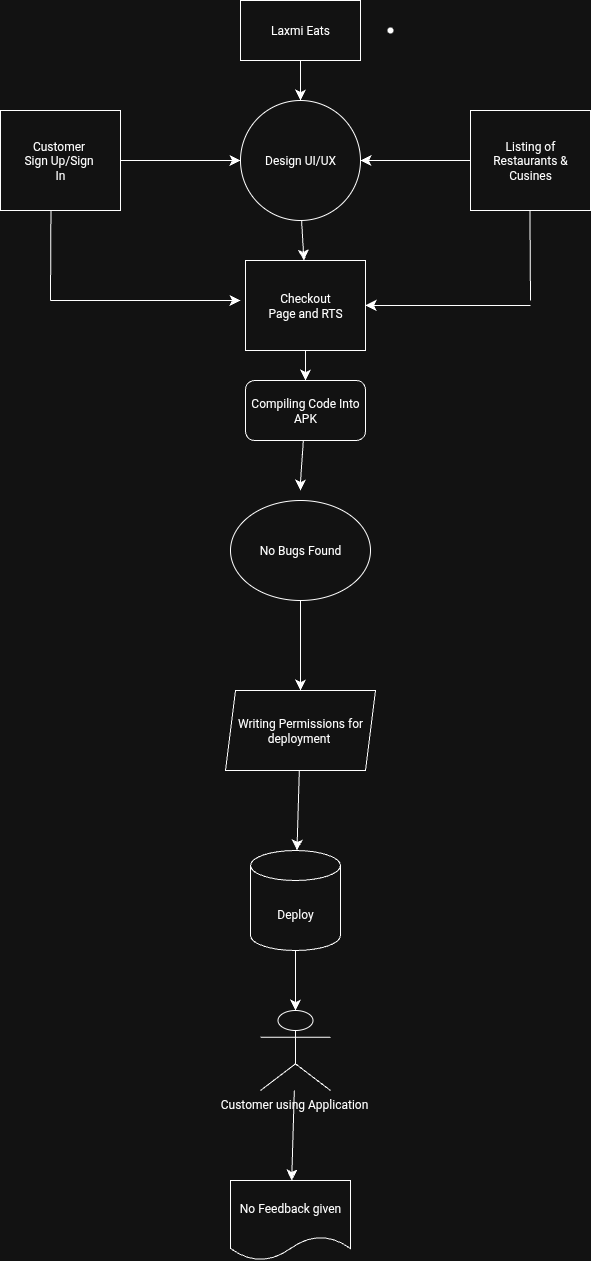

The diagram above was exported from draw.io. Its source (the exported page's mxGraphModel, read from the mxfile embedded in the PNG):
<mxGraphModel dx="589" dy="967" grid="1" gridSize="10" guides="1" tooltips="1" connect="1" arrows="1" fold="1" page="1" pageScale="1" pageWidth="850" pageHeight="1100" math="0" shadow="0">
  <root>
    <mxCell id="0" />
    <mxCell id="1" parent="0" />
    <mxCell id="H6Rpe1tZiLzv2oRQfC8M-17" value="" style="shape=waypoint;sketch=0;size=6;pointerEvents=1;points=[];fillColor=none;resizable=0;rotatable=0;perimeter=centerPerimeter;snapToPoint=1;" parent="1" vertex="1">
      <mxGeometry x="460" y="40" width="20" height="20" as="geometry" />
    </mxCell>
    <mxCell id="4wwDXYRdF1ygTKHg7X3I-2" style="edgeStyle=none;curved=1;rounded=0;orthogonalLoop=1;jettySize=auto;html=1;fontSize=12;startSize=8;endSize=8;" parent="1" source="4wwDXYRdF1ygTKHg7X3I-3" edge="1">
      <mxGeometry relative="1" as="geometry">
        <mxPoint x="380" y="170" as="targetPoint" />
      </mxGeometry>
    </mxCell>
    <mxCell id="4wwDXYRdF1ygTKHg7X3I-1" value="Laxmi Eats" style="whiteSpace=wrap;html=1;" parent="1" vertex="1">
      <mxGeometry x="320" y="20" width="120" height="60" as="geometry" />
    </mxCell>
    <mxCell id="4wwDXYRdF1ygTKHg7X3I-6" style="edgeStyle=none;curved=1;rounded=0;orthogonalLoop=1;jettySize=auto;html=1;fontSize=12;startSize=8;endSize=8;" parent="1" source="4wwDXYRdF1ygTKHg7X3I-9" edge="1">
      <mxGeometry relative="1" as="geometry">
        <mxPoint x="380" y="370" as="targetPoint" />
        <Array as="points" />
      </mxGeometry>
    </mxCell>
    <mxCell id="4wwDXYRdF1ygTKHg7X3I-5" style="edgeStyle=none;curved=1;rounded=0;orthogonalLoop=1;jettySize=auto;html=1;entryX=1;entryY=0.5;entryDx=0;entryDy=0;fontSize=12;startSize=8;endSize=8;" parent="1" source="4wwDXYRdF1ygTKHg7X3I-3" target="4wwDXYRdF1ygTKHg7X3I-3" edge="1">
      <mxGeometry relative="1" as="geometry" />
    </mxCell>
    <mxCell id="4wwDXYRdF1ygTKHg7X3I-8" value="" style="edgeStyle=none;curved=1;rounded=0;orthogonalLoop=1;jettySize=auto;html=1;fontSize=12;startSize=8;endSize=8;" parent="1" source="4wwDXYRdF1ygTKHg7X3I-1" target="4wwDXYRdF1ygTKHg7X3I-3" edge="1">
      <mxGeometry relative="1" as="geometry">
        <mxPoint x="380" y="170" as="targetPoint" />
        <mxPoint x="380" y="80" as="sourcePoint" />
      </mxGeometry>
    </mxCell>
    <mxCell id="4wwDXYRdF1ygTKHg7X3I-3" value="Design UI/UX" style="ellipse;whiteSpace=wrap;html=1;" parent="1" vertex="1">
      <mxGeometry x="320" y="120" width="120" height="120" as="geometry" />
    </mxCell>
    <mxCell id="4wwDXYRdF1ygTKHg7X3I-13" value="" style="edgeStyle=none;curved=1;rounded=0;orthogonalLoop=1;jettySize=auto;html=1;fontSize=12;startSize=8;endSize=8;" parent="1" source="4wwDXYRdF1ygTKHg7X3I-12" target="4wwDXYRdF1ygTKHg7X3I-3" edge="1">
      <mxGeometry relative="1" as="geometry" />
    </mxCell>
    <mxCell id="4wwDXYRdF1ygTKHg7X3I-12" value="Listing of&lt;div&gt;Restaurants &amp;amp;&lt;/div&gt;&lt;div&gt;Cusines&lt;/div&gt;" style="whiteSpace=wrap;html=1;" parent="1" vertex="1">
      <mxGeometry x="550" y="130" width="120" height="100" as="geometry" />
    </mxCell>
    <mxCell id="4wwDXYRdF1ygTKHg7X3I-15" value="" style="edgeStyle=none;curved=1;rounded=0;orthogonalLoop=1;jettySize=auto;html=1;fontSize=12;startSize=8;endSize=8;" parent="1" source="4wwDXYRdF1ygTKHg7X3I-14" target="4wwDXYRdF1ygTKHg7X3I-3" edge="1">
      <mxGeometry relative="1" as="geometry" />
    </mxCell>
    <mxCell id="4wwDXYRdF1ygTKHg7X3I-14" value="Customer&amp;nbsp;&lt;div&gt;Sign Up/Sign&amp;nbsp;&lt;/div&gt;&lt;div&gt;In&lt;/div&gt;" style="whiteSpace=wrap;html=1;" parent="1" vertex="1">
      <mxGeometry x="80" y="130" width="120" height="100" as="geometry" />
    </mxCell>
    <mxCell id="4wwDXYRdF1ygTKHg7X3I-31" value="" style="edgeStyle=none;curved=1;rounded=0;orthogonalLoop=1;jettySize=auto;html=1;fontSize=12;startSize=8;endSize=8;" parent="1" source="4wwDXYRdF1ygTKHg7X3I-20" target="4wwDXYRdF1ygTKHg7X3I-30" edge="1">
      <mxGeometry relative="1" as="geometry" />
    </mxCell>
    <mxCell id="4wwDXYRdF1ygTKHg7X3I-20" value="No Bugs Found" style="ellipse;whiteSpace=wrap;html=1;rounded=1;" parent="1" vertex="1">
      <mxGeometry x="310" y="520" width="140" height="100" as="geometry" />
    </mxCell>
    <mxCell id="4wwDXYRdF1ygTKHg7X3I-24" value="" style="edgeStyle=none;curved=1;rounded=0;orthogonalLoop=1;jettySize=auto;html=1;fontSize=12;startSize=8;endSize=8;" parent="1" source="4wwDXYRdF1ygTKHg7X3I-26" edge="1">
      <mxGeometry relative="1" as="geometry">
        <mxPoint x="380" y="460" as="sourcePoint" />
        <mxPoint x="380" y="510" as="targetPoint" />
        <Array as="points">
          <mxPoint x="380" y="500" />
        </Array>
      </mxGeometry>
    </mxCell>
    <mxCell id="4wwDXYRdF1ygTKHg7X3I-35" value="" style="edgeStyle=none;curved=1;rounded=0;orthogonalLoop=1;jettySize=auto;html=1;fontSize=12;startSize=8;endSize=8;" parent="1" source="4wwDXYRdF1ygTKHg7X3I-30" target="4wwDXYRdF1ygTKHg7X3I-34" edge="1">
      <mxGeometry relative="1" as="geometry" />
    </mxCell>
    <mxCell id="4wwDXYRdF1ygTKHg7X3I-32" value="" style="edgeStyle=none;curved=1;rounded=0;orthogonalLoop=1;jettySize=auto;html=1;fontSize=12;startSize=8;endSize=8;" parent="1" source="4wwDXYRdF1ygTKHg7X3I-3" target="4wwDXYRdF1ygTKHg7X3I-9" edge="1">
      <mxGeometry relative="1" as="geometry">
        <mxPoint x="380" y="370" as="targetPoint" />
        <mxPoint x="380" y="240" as="sourcePoint" />
        <Array as="points" />
      </mxGeometry>
    </mxCell>
    <mxCell id="4wwDXYRdF1ygTKHg7X3I-9" value="Checkout&lt;div&gt;Page and RTS&lt;/div&gt;" style="whiteSpace=wrap;html=1;direction=south;" parent="1" vertex="1">
      <mxGeometry x="325" y="280" width="120" height="90" as="geometry" />
    </mxCell>
    <mxCell id="4wwDXYRdF1ygTKHg7X3I-33" value="" style="edgeStyle=none;curved=1;rounded=0;orthogonalLoop=1;jettySize=auto;html=1;fontSize=12;startSize=8;endSize=8;" parent="1" source="4wwDXYRdF1ygTKHg7X3I-9" target="4wwDXYRdF1ygTKHg7X3I-26" edge="1">
      <mxGeometry relative="1" as="geometry">
        <mxPoint x="384" y="370" as="sourcePoint" />
        <mxPoint x="380" y="510" as="targetPoint" />
        <Array as="points" />
      </mxGeometry>
    </mxCell>
    <mxCell id="4wwDXYRdF1ygTKHg7X3I-26" value="Compiling Code Into&lt;div&gt;APK&lt;/div&gt;" style="rounded=1;whiteSpace=wrap;html=1;" parent="1" vertex="1">
      <mxGeometry x="325" y="400" width="120" height="60" as="geometry" />
    </mxCell>
    <mxCell id="4wwDXYRdF1ygTKHg7X3I-37" value="" style="edgeStyle=none;curved=1;rounded=0;orthogonalLoop=1;jettySize=auto;html=1;fontSize=12;startSize=8;endSize=8;" parent="1" source="4wwDXYRdF1ygTKHg7X3I-34" target="4wwDXYRdF1ygTKHg7X3I-36" edge="1">
      <mxGeometry relative="1" as="geometry" />
    </mxCell>
    <mxCell id="4wwDXYRdF1ygTKHg7X3I-34" value="Deploy" style="shape=cylinder3;whiteSpace=wrap;html=1;boundedLbl=1;backgroundOutline=1;size=15;" parent="1" vertex="1">
      <mxGeometry x="330" y="870" width="90" height="100" as="geometry" />
    </mxCell>
    <mxCell id="4wwDXYRdF1ygTKHg7X3I-39" value="" style="edgeStyle=none;curved=1;rounded=0;orthogonalLoop=1;jettySize=auto;html=1;fontSize=12;startSize=8;endSize=8;" parent="1" source="4wwDXYRdF1ygTKHg7X3I-36" target="4wwDXYRdF1ygTKHg7X3I-38" edge="1">
      <mxGeometry relative="1" as="geometry">
        <mxPoint x="390" y="1010" as="sourcePoint" />
      </mxGeometry>
    </mxCell>
    <mxCell id="4wwDXYRdF1ygTKHg7X3I-38" value="No Feedback given" style="shape=document;whiteSpace=wrap;html=1;boundedLbl=1;" parent="1" vertex="1">
      <mxGeometry x="310" y="1200" width="120" height="80" as="geometry" />
    </mxCell>
    <mxCell id="4wwDXYRdF1ygTKHg7X3I-36" value="Customer using Application&amp;nbsp;" style="shape=umlActor;verticalLabelPosition=bottom;verticalAlign=top;html=1;outlineConnect=0;" parent="1" vertex="1">
      <mxGeometry x="340" y="1030" width="70" height="80" as="geometry" />
    </mxCell>
    <mxCell id="4wwDXYRdF1ygTKHg7X3I-30" value="Writing Permissions for deployment&amp;nbsp;" style="shape=parallelogram;perimeter=parallelogramPerimeter;whiteSpace=wrap;html=1;fixedSize=1;size=10;" parent="1" vertex="1">
      <mxGeometry x="305" y="710" width="150" height="80" as="geometry" />
    </mxCell>
    <mxCell id="4wwDXYRdF1ygTKHg7X3I-46" value="" style="endArrow=classic;html=1;rounded=0;fontSize=12;startSize=8;endSize=8;curved=1;" parent="1" edge="1">
      <mxGeometry width="50" height="50" relative="1" as="geometry">
        <mxPoint x="610" y="325" as="sourcePoint" />
        <mxPoint x="445" y="324.88" as="targetPoint" />
      </mxGeometry>
    </mxCell>
    <mxCell id="4wwDXYRdF1ygTKHg7X3I-49" value="" style="endArrow=none;html=1;rounded=0;fontSize=12;startSize=8;endSize=8;curved=1;" parent="1" edge="1">
      <mxGeometry width="50" height="50" relative="1" as="geometry">
        <mxPoint x="130" y="320" as="sourcePoint" />
        <mxPoint x="130.44000000000005" y="230" as="targetPoint" />
      </mxGeometry>
    </mxCell>
    <mxCell id="4wwDXYRdF1ygTKHg7X3I-50" value="" style="endArrow=classic;html=1;rounded=0;fontSize=12;startSize=8;endSize=8;curved=1;" parent="1" edge="1">
      <mxGeometry width="50" height="50" relative="1" as="geometry">
        <mxPoint x="130" y="320" as="sourcePoint" />
        <mxPoint x="320" y="320" as="targetPoint" />
      </mxGeometry>
    </mxCell>
    <mxCell id="4wwDXYRdF1ygTKHg7X3I-45" value="" style="endArrow=none;html=1;rounded=0;fontSize=12;startSize=8;endSize=8;curved=1;" parent="1" edge="1">
      <mxGeometry width="50" height="50" relative="1" as="geometry">
        <mxPoint x="610" y="320" as="sourcePoint" />
        <mxPoint x="609.44" y="230" as="targetPoint" />
      </mxGeometry>
    </mxCell>
  </root>
</mxGraphModel>